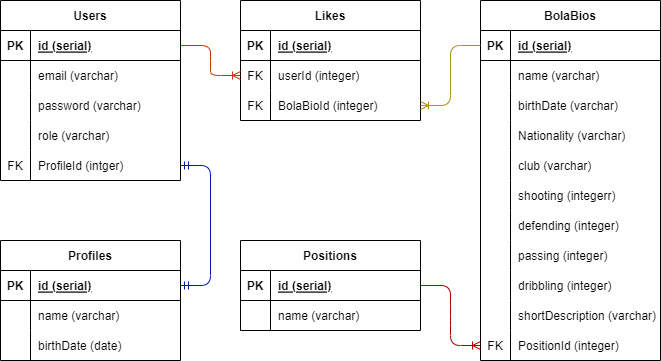

The diagram above was exported from draw.io. Its source (the exported page's mxGraphModel, read from the mxfile embedded in the PNG):
<mxGraphModel dx="1039" dy="483" grid="1" gridSize="10" guides="1" tooltips="1" connect="1" arrows="1" fold="1" page="1" pageScale="1" pageWidth="850" pageHeight="1100" math="0" shadow="0">
  <root>
    <mxCell id="0" />
    <mxCell id="1" parent="0" />
    <mxCell id="2" value="Users" style="shape=table;startSize=30;container=1;collapsible=1;childLayout=tableLayout;fixedRows=1;rowLines=0;fontStyle=1;align=center;resizeLast=1;" parent="1" vertex="1">
      <mxGeometry x="95" y="370" width="180" height="180" as="geometry" />
    </mxCell>
    <mxCell id="3" value="" style="shape=tableRow;horizontal=0;startSize=0;swimlaneHead=0;swimlaneBody=0;fillColor=none;collapsible=0;dropTarget=0;points=[[0,0.5],[1,0.5]];portConstraint=eastwest;top=0;left=0;right=0;bottom=1;" parent="2" vertex="1">
      <mxGeometry y="30" width="180" height="30" as="geometry" />
    </mxCell>
    <mxCell id="4" value="PK" style="shape=partialRectangle;connectable=0;fillColor=none;top=0;left=0;bottom=0;right=0;fontStyle=1;overflow=hidden;" parent="3" vertex="1">
      <mxGeometry width="30" height="30" as="geometry">
        <mxRectangle width="30" height="30" as="alternateBounds" />
      </mxGeometry>
    </mxCell>
    <mxCell id="5" value="id (serial)" style="shape=partialRectangle;connectable=0;fillColor=none;top=0;left=0;bottom=0;right=0;align=left;spacingLeft=6;fontStyle=5;overflow=hidden;" parent="3" vertex="1">
      <mxGeometry x="30" width="150" height="30" as="geometry">
        <mxRectangle width="150" height="30" as="alternateBounds" />
      </mxGeometry>
    </mxCell>
    <mxCell id="6" value="" style="shape=tableRow;horizontal=0;startSize=0;swimlaneHead=0;swimlaneBody=0;fillColor=none;collapsible=0;dropTarget=0;points=[[0,0.5],[1,0.5]];portConstraint=eastwest;top=0;left=0;right=0;bottom=0;" parent="2" vertex="1">
      <mxGeometry y="60" width="180" height="30" as="geometry" />
    </mxCell>
    <mxCell id="7" value="" style="shape=partialRectangle;connectable=0;fillColor=none;top=0;left=0;bottom=0;right=0;editable=1;overflow=hidden;" parent="6" vertex="1">
      <mxGeometry width="30" height="30" as="geometry">
        <mxRectangle width="30" height="30" as="alternateBounds" />
      </mxGeometry>
    </mxCell>
    <mxCell id="8" value="email (varchar)" style="shape=partialRectangle;connectable=0;fillColor=none;top=0;left=0;bottom=0;right=0;align=left;spacingLeft=6;overflow=hidden;" parent="6" vertex="1">
      <mxGeometry x="30" width="150" height="30" as="geometry">
        <mxRectangle width="150" height="30" as="alternateBounds" />
      </mxGeometry>
    </mxCell>
    <mxCell id="9" value="" style="shape=tableRow;horizontal=0;startSize=0;swimlaneHead=0;swimlaneBody=0;fillColor=none;collapsible=0;dropTarget=0;points=[[0,0.5],[1,0.5]];portConstraint=eastwest;top=0;left=0;right=0;bottom=0;" parent="2" vertex="1">
      <mxGeometry y="90" width="180" height="30" as="geometry" />
    </mxCell>
    <mxCell id="10" value="" style="shape=partialRectangle;connectable=0;fillColor=none;top=0;left=0;bottom=0;right=0;editable=1;overflow=hidden;" parent="9" vertex="1">
      <mxGeometry width="30" height="30" as="geometry">
        <mxRectangle width="30" height="30" as="alternateBounds" />
      </mxGeometry>
    </mxCell>
    <mxCell id="11" value="password (varchar)" style="shape=partialRectangle;connectable=0;fillColor=none;top=0;left=0;bottom=0;right=0;align=left;spacingLeft=6;overflow=hidden;" parent="9" vertex="1">
      <mxGeometry x="30" width="150" height="30" as="geometry">
        <mxRectangle width="150" height="30" as="alternateBounds" />
      </mxGeometry>
    </mxCell>
    <mxCell id="12" value="" style="shape=tableRow;horizontal=0;startSize=0;swimlaneHead=0;swimlaneBody=0;fillColor=none;collapsible=0;dropTarget=0;points=[[0,0.5],[1,0.5]];portConstraint=eastwest;top=0;left=0;right=0;bottom=0;" parent="2" vertex="1">
      <mxGeometry y="120" width="180" height="30" as="geometry" />
    </mxCell>
    <mxCell id="13" value="" style="shape=partialRectangle;connectable=0;fillColor=none;top=0;left=0;bottom=0;right=0;editable=1;overflow=hidden;" parent="12" vertex="1">
      <mxGeometry width="30" height="30" as="geometry">
        <mxRectangle width="30" height="30" as="alternateBounds" />
      </mxGeometry>
    </mxCell>
    <mxCell id="14" value="role (varchar)" style="shape=partialRectangle;connectable=0;fillColor=none;top=0;left=0;bottom=0;right=0;align=left;spacingLeft=6;overflow=hidden;" parent="12" vertex="1">
      <mxGeometry x="30" width="150" height="30" as="geometry">
        <mxRectangle width="150" height="30" as="alternateBounds" />
      </mxGeometry>
    </mxCell>
    <mxCell id="73" value="" style="shape=tableRow;horizontal=0;startSize=0;swimlaneHead=0;swimlaneBody=0;fillColor=none;collapsible=0;dropTarget=0;points=[[0,0.5],[1,0.5]];portConstraint=eastwest;top=0;left=0;right=0;bottom=0;" parent="2" vertex="1">
      <mxGeometry y="150" width="180" height="30" as="geometry" />
    </mxCell>
    <mxCell id="74" value="FK" style="shape=partialRectangle;connectable=0;fillColor=none;top=0;left=0;bottom=0;right=0;editable=1;overflow=hidden;" parent="73" vertex="1">
      <mxGeometry width="30" height="30" as="geometry">
        <mxRectangle width="30" height="30" as="alternateBounds" />
      </mxGeometry>
    </mxCell>
    <mxCell id="75" value="ProfileId (intger)" style="shape=partialRectangle;connectable=0;fillColor=none;top=0;left=0;bottom=0;right=0;align=left;spacingLeft=6;overflow=hidden;" parent="73" vertex="1">
      <mxGeometry x="30" width="150" height="30" as="geometry">
        <mxRectangle width="150" height="30" as="alternateBounds" />
      </mxGeometry>
    </mxCell>
    <mxCell id="15" value="Likes" style="shape=table;startSize=30;container=1;collapsible=1;childLayout=tableLayout;fixedRows=1;rowLines=0;fontStyle=1;align=center;resizeLast=1;" parent="1" vertex="1">
      <mxGeometry x="335" y="370" width="180" height="120" as="geometry" />
    </mxCell>
    <mxCell id="16" value="" style="shape=tableRow;horizontal=0;startSize=0;swimlaneHead=0;swimlaneBody=0;fillColor=none;collapsible=0;dropTarget=0;points=[[0,0.5],[1,0.5]];portConstraint=eastwest;top=0;left=0;right=0;bottom=1;" parent="15" vertex="1">
      <mxGeometry y="30" width="180" height="30" as="geometry" />
    </mxCell>
    <mxCell id="17" value="PK" style="shape=partialRectangle;connectable=0;fillColor=none;top=0;left=0;bottom=0;right=0;fontStyle=1;overflow=hidden;" parent="16" vertex="1">
      <mxGeometry width="30" height="30" as="geometry">
        <mxRectangle width="30" height="30" as="alternateBounds" />
      </mxGeometry>
    </mxCell>
    <mxCell id="18" value="id (serial)" style="shape=partialRectangle;connectable=0;fillColor=none;top=0;left=0;bottom=0;right=0;align=left;spacingLeft=6;fontStyle=5;overflow=hidden;" parent="16" vertex="1">
      <mxGeometry x="30" width="150" height="30" as="geometry">
        <mxRectangle width="150" height="30" as="alternateBounds" />
      </mxGeometry>
    </mxCell>
    <mxCell id="19" value="" style="shape=tableRow;horizontal=0;startSize=0;swimlaneHead=0;swimlaneBody=0;fillColor=none;collapsible=0;dropTarget=0;points=[[0,0.5],[1,0.5]];portConstraint=eastwest;top=0;left=0;right=0;bottom=0;" parent="15" vertex="1">
      <mxGeometry y="60" width="180" height="30" as="geometry" />
    </mxCell>
    <mxCell id="20" value="FK" style="shape=partialRectangle;connectable=0;fillColor=none;top=0;left=0;bottom=0;right=0;editable=1;overflow=hidden;" parent="19" vertex="1">
      <mxGeometry width="30" height="30" as="geometry">
        <mxRectangle width="30" height="30" as="alternateBounds" />
      </mxGeometry>
    </mxCell>
    <mxCell id="21" value="userId (integer)" style="shape=partialRectangle;connectable=0;fillColor=none;top=0;left=0;bottom=0;right=0;align=left;spacingLeft=6;overflow=hidden;" parent="19" vertex="1">
      <mxGeometry x="30" width="150" height="30" as="geometry">
        <mxRectangle width="150" height="30" as="alternateBounds" />
      </mxGeometry>
    </mxCell>
    <mxCell id="22" value="" style="shape=tableRow;horizontal=0;startSize=0;swimlaneHead=0;swimlaneBody=0;fillColor=none;collapsible=0;dropTarget=0;points=[[0,0.5],[1,0.5]];portConstraint=eastwest;top=0;left=0;right=0;bottom=0;" parent="15" vertex="1">
      <mxGeometry y="90" width="180" height="30" as="geometry" />
    </mxCell>
    <mxCell id="23" value="FK" style="shape=partialRectangle;connectable=0;fillColor=none;top=0;left=0;bottom=0;right=0;editable=1;overflow=hidden;" parent="22" vertex="1">
      <mxGeometry width="30" height="30" as="geometry">
        <mxRectangle width="30" height="30" as="alternateBounds" />
      </mxGeometry>
    </mxCell>
    <mxCell id="24" value="BolaBioId (integer)" style="shape=partialRectangle;connectable=0;fillColor=none;top=0;left=0;bottom=0;right=0;align=left;spacingLeft=6;overflow=hidden;" parent="22" vertex="1">
      <mxGeometry x="30" width="150" height="30" as="geometry">
        <mxRectangle width="150" height="30" as="alternateBounds" />
      </mxGeometry>
    </mxCell>
    <mxCell id="28" value="BolaBios" style="shape=table;startSize=30;container=1;collapsible=1;childLayout=tableLayout;fixedRows=1;rowLines=0;fontStyle=1;align=center;resizeLast=1;" parent="1" vertex="1">
      <mxGeometry x="575" y="370" width="180" height="360" as="geometry" />
    </mxCell>
    <mxCell id="29" value="" style="shape=tableRow;horizontal=0;startSize=0;swimlaneHead=0;swimlaneBody=0;fillColor=none;collapsible=0;dropTarget=0;points=[[0,0.5],[1,0.5]];portConstraint=eastwest;top=0;left=0;right=0;bottom=1;" parent="28" vertex="1">
      <mxGeometry y="30" width="180" height="30" as="geometry" />
    </mxCell>
    <mxCell id="30" value="PK" style="shape=partialRectangle;connectable=0;fillColor=none;top=0;left=0;bottom=0;right=0;fontStyle=1;overflow=hidden;" parent="29" vertex="1">
      <mxGeometry width="30" height="30" as="geometry">
        <mxRectangle width="30" height="30" as="alternateBounds" />
      </mxGeometry>
    </mxCell>
    <mxCell id="31" value="id (serial)" style="shape=partialRectangle;connectable=0;fillColor=none;top=0;left=0;bottom=0;right=0;align=left;spacingLeft=6;fontStyle=5;overflow=hidden;" parent="29" vertex="1">
      <mxGeometry x="30" width="150" height="30" as="geometry">
        <mxRectangle width="150" height="30" as="alternateBounds" />
      </mxGeometry>
    </mxCell>
    <mxCell id="32" value="" style="shape=tableRow;horizontal=0;startSize=0;swimlaneHead=0;swimlaneBody=0;fillColor=none;collapsible=0;dropTarget=0;points=[[0,0.5],[1,0.5]];portConstraint=eastwest;top=0;left=0;right=0;bottom=0;" parent="28" vertex="1">
      <mxGeometry y="60" width="180" height="30" as="geometry" />
    </mxCell>
    <mxCell id="33" value="" style="shape=partialRectangle;connectable=0;fillColor=none;top=0;left=0;bottom=0;right=0;editable=1;overflow=hidden;" parent="32" vertex="1">
      <mxGeometry width="30" height="30" as="geometry">
        <mxRectangle width="30" height="30" as="alternateBounds" />
      </mxGeometry>
    </mxCell>
    <mxCell id="34" value="name (varchar)" style="shape=partialRectangle;connectable=0;fillColor=none;top=0;left=0;bottom=0;right=0;align=left;spacingLeft=6;overflow=hidden;" parent="32" vertex="1">
      <mxGeometry x="30" width="150" height="30" as="geometry">
        <mxRectangle width="150" height="30" as="alternateBounds" />
      </mxGeometry>
    </mxCell>
    <mxCell id="35" value="" style="shape=tableRow;horizontal=0;startSize=0;swimlaneHead=0;swimlaneBody=0;fillColor=none;collapsible=0;dropTarget=0;points=[[0,0.5],[1,0.5]];portConstraint=eastwest;top=0;left=0;right=0;bottom=0;" parent="28" vertex="1">
      <mxGeometry y="90" width="180" height="30" as="geometry" />
    </mxCell>
    <mxCell id="36" value="" style="shape=partialRectangle;connectable=0;fillColor=none;top=0;left=0;bottom=0;right=0;editable=1;overflow=hidden;" parent="35" vertex="1">
      <mxGeometry width="30" height="30" as="geometry">
        <mxRectangle width="30" height="30" as="alternateBounds" />
      </mxGeometry>
    </mxCell>
    <mxCell id="37" value="birthDate (varchar)" style="shape=partialRectangle;connectable=0;fillColor=none;top=0;left=0;bottom=0;right=0;align=left;spacingLeft=6;overflow=hidden;" parent="35" vertex="1">
      <mxGeometry x="30" width="150" height="30" as="geometry">
        <mxRectangle width="150" height="30" as="alternateBounds" />
      </mxGeometry>
    </mxCell>
    <mxCell id="76" value="" style="shape=tableRow;horizontal=0;startSize=0;swimlaneHead=0;swimlaneBody=0;fillColor=none;collapsible=0;dropTarget=0;points=[[0,0.5],[1,0.5]];portConstraint=eastwest;top=0;left=0;right=0;bottom=0;" parent="28" vertex="1">
      <mxGeometry y="120" width="180" height="30" as="geometry" />
    </mxCell>
    <mxCell id="77" value="" style="shape=partialRectangle;connectable=0;fillColor=none;top=0;left=0;bottom=0;right=0;editable=1;overflow=hidden;" parent="76" vertex="1">
      <mxGeometry width="30" height="30" as="geometry">
        <mxRectangle width="30" height="30" as="alternateBounds" />
      </mxGeometry>
    </mxCell>
    <mxCell id="78" value="Nationality (varchar)" style="shape=partialRectangle;connectable=0;fillColor=none;top=0;left=0;bottom=0;right=0;align=left;spacingLeft=6;overflow=hidden;" parent="76" vertex="1">
      <mxGeometry x="30" width="150" height="30" as="geometry">
        <mxRectangle width="150" height="30" as="alternateBounds" />
      </mxGeometry>
    </mxCell>
    <mxCell id="79" value="" style="shape=tableRow;horizontal=0;startSize=0;swimlaneHead=0;swimlaneBody=0;fillColor=none;collapsible=0;dropTarget=0;points=[[0,0.5],[1,0.5]];portConstraint=eastwest;top=0;left=0;right=0;bottom=0;" parent="28" vertex="1">
      <mxGeometry y="150" width="180" height="30" as="geometry" />
    </mxCell>
    <mxCell id="80" value="" style="shape=partialRectangle;connectable=0;fillColor=none;top=0;left=0;bottom=0;right=0;editable=1;overflow=hidden;" parent="79" vertex="1">
      <mxGeometry width="30" height="30" as="geometry">
        <mxRectangle width="30" height="30" as="alternateBounds" />
      </mxGeometry>
    </mxCell>
    <mxCell id="81" value="club (varchar)" style="shape=partialRectangle;connectable=0;fillColor=none;top=0;left=0;bottom=0;right=0;align=left;spacingLeft=6;overflow=hidden;" parent="79" vertex="1">
      <mxGeometry x="30" width="150" height="30" as="geometry">
        <mxRectangle width="150" height="30" as="alternateBounds" />
      </mxGeometry>
    </mxCell>
    <mxCell id="109" value="" style="shape=tableRow;horizontal=0;startSize=0;swimlaneHead=0;swimlaneBody=0;fillColor=none;collapsible=0;dropTarget=0;points=[[0,0.5],[1,0.5]];portConstraint=eastwest;top=0;left=0;right=0;bottom=0;" parent="28" vertex="1">
      <mxGeometry y="180" width="180" height="30" as="geometry" />
    </mxCell>
    <mxCell id="110" value="" style="shape=partialRectangle;connectable=0;fillColor=none;top=0;left=0;bottom=0;right=0;editable=1;overflow=hidden;" parent="109" vertex="1">
      <mxGeometry width="30" height="30" as="geometry">
        <mxRectangle width="30" height="30" as="alternateBounds" />
      </mxGeometry>
    </mxCell>
    <mxCell id="111" value="shooting (integerr)" style="shape=partialRectangle;connectable=0;fillColor=none;top=0;left=0;bottom=0;right=0;align=left;spacingLeft=6;overflow=hidden;" parent="109" vertex="1">
      <mxGeometry x="30" width="150" height="30" as="geometry">
        <mxRectangle width="150" height="30" as="alternateBounds" />
      </mxGeometry>
    </mxCell>
    <mxCell id="112" value="" style="shape=tableRow;horizontal=0;startSize=0;swimlaneHead=0;swimlaneBody=0;fillColor=none;collapsible=0;dropTarget=0;points=[[0,0.5],[1,0.5]];portConstraint=eastwest;top=0;left=0;right=0;bottom=0;" parent="28" vertex="1">
      <mxGeometry y="210" width="180" height="30" as="geometry" />
    </mxCell>
    <mxCell id="113" value="" style="shape=partialRectangle;connectable=0;fillColor=none;top=0;left=0;bottom=0;right=0;editable=1;overflow=hidden;" parent="112" vertex="1">
      <mxGeometry width="30" height="30" as="geometry">
        <mxRectangle width="30" height="30" as="alternateBounds" />
      </mxGeometry>
    </mxCell>
    <mxCell id="114" value="defending (integer)" style="shape=partialRectangle;connectable=0;fillColor=none;top=0;left=0;bottom=0;right=0;align=left;spacingLeft=6;overflow=hidden;" parent="112" vertex="1">
      <mxGeometry x="30" width="150" height="30" as="geometry">
        <mxRectangle width="150" height="30" as="alternateBounds" />
      </mxGeometry>
    </mxCell>
    <mxCell id="115" value="" style="shape=tableRow;horizontal=0;startSize=0;swimlaneHead=0;swimlaneBody=0;fillColor=none;collapsible=0;dropTarget=0;points=[[0,0.5],[1,0.5]];portConstraint=eastwest;top=0;left=0;right=0;bottom=0;" parent="28" vertex="1">
      <mxGeometry y="240" width="180" height="30" as="geometry" />
    </mxCell>
    <mxCell id="116" value="" style="shape=partialRectangle;connectable=0;fillColor=none;top=0;left=0;bottom=0;right=0;editable=1;overflow=hidden;" parent="115" vertex="1">
      <mxGeometry width="30" height="30" as="geometry">
        <mxRectangle width="30" height="30" as="alternateBounds" />
      </mxGeometry>
    </mxCell>
    <mxCell id="117" value="passing (integer)" style="shape=partialRectangle;connectable=0;fillColor=none;top=0;left=0;bottom=0;right=0;align=left;spacingLeft=6;overflow=hidden;" parent="115" vertex="1">
      <mxGeometry x="30" width="150" height="30" as="geometry">
        <mxRectangle width="150" height="30" as="alternateBounds" />
      </mxGeometry>
    </mxCell>
    <mxCell id="118" value="" style="shape=tableRow;horizontal=0;startSize=0;swimlaneHead=0;swimlaneBody=0;fillColor=none;collapsible=0;dropTarget=0;points=[[0,0.5],[1,0.5]];portConstraint=eastwest;top=0;left=0;right=0;bottom=0;" parent="28" vertex="1">
      <mxGeometry y="270" width="180" height="30" as="geometry" />
    </mxCell>
    <mxCell id="119" value="" style="shape=partialRectangle;connectable=0;fillColor=none;top=0;left=0;bottom=0;right=0;editable=1;overflow=hidden;" parent="118" vertex="1">
      <mxGeometry width="30" height="30" as="geometry">
        <mxRectangle width="30" height="30" as="alternateBounds" />
      </mxGeometry>
    </mxCell>
    <mxCell id="120" value="dribbling (integer)" style="shape=partialRectangle;connectable=0;fillColor=none;top=0;left=0;bottom=0;right=0;align=left;spacingLeft=6;overflow=hidden;" parent="118" vertex="1">
      <mxGeometry x="30" width="150" height="30" as="geometry">
        <mxRectangle width="150" height="30" as="alternateBounds" />
      </mxGeometry>
    </mxCell>
    <mxCell id="121" value="" style="shape=tableRow;horizontal=0;startSize=0;swimlaneHead=0;swimlaneBody=0;fillColor=none;collapsible=0;dropTarget=0;points=[[0,0.5],[1,0.5]];portConstraint=eastwest;top=0;left=0;right=0;bottom=0;" parent="28" vertex="1">
      <mxGeometry y="300" width="180" height="30" as="geometry" />
    </mxCell>
    <mxCell id="122" value="" style="shape=partialRectangle;connectable=0;fillColor=none;top=0;left=0;bottom=0;right=0;editable=1;overflow=hidden;" parent="121" vertex="1">
      <mxGeometry width="30" height="30" as="geometry">
        <mxRectangle width="30" height="30" as="alternateBounds" />
      </mxGeometry>
    </mxCell>
    <mxCell id="123" value="shortDescription (varchar)" style="shape=partialRectangle;connectable=0;fillColor=none;top=0;left=0;bottom=0;right=0;align=left;spacingLeft=6;overflow=hidden;" parent="121" vertex="1">
      <mxGeometry x="30" width="150" height="30" as="geometry">
        <mxRectangle width="150" height="30" as="alternateBounds" />
      </mxGeometry>
    </mxCell>
    <mxCell id="38" value="" style="shape=tableRow;horizontal=0;startSize=0;swimlaneHead=0;swimlaneBody=0;fillColor=none;collapsible=0;dropTarget=0;points=[[0,0.5],[1,0.5]];portConstraint=eastwest;top=0;left=0;right=0;bottom=0;" parent="28" vertex="1">
      <mxGeometry y="330" width="180" height="30" as="geometry" />
    </mxCell>
    <mxCell id="39" value="FK" style="shape=partialRectangle;connectable=0;fillColor=none;top=0;left=0;bottom=0;right=0;editable=1;overflow=hidden;" parent="38" vertex="1">
      <mxGeometry width="30" height="30" as="geometry">
        <mxRectangle width="30" height="30" as="alternateBounds" />
      </mxGeometry>
    </mxCell>
    <mxCell id="40" value="PositionId (integer)" style="shape=partialRectangle;connectable=0;fillColor=none;top=0;left=0;bottom=0;right=0;align=left;spacingLeft=6;overflow=hidden;" parent="38" vertex="1">
      <mxGeometry x="30" width="150" height="30" as="geometry">
        <mxRectangle width="150" height="30" as="alternateBounds" />
      </mxGeometry>
    </mxCell>
    <mxCell id="41" value="Profiles" style="shape=table;startSize=30;container=1;collapsible=1;childLayout=tableLayout;fixedRows=1;rowLines=0;fontStyle=1;align=center;resizeLast=1;" parent="1" vertex="1">
      <mxGeometry x="95" y="610" width="180" height="120" as="geometry" />
    </mxCell>
    <mxCell id="42" value="" style="shape=tableRow;horizontal=0;startSize=0;swimlaneHead=0;swimlaneBody=0;fillColor=none;collapsible=0;dropTarget=0;points=[[0,0.5],[1,0.5]];portConstraint=eastwest;top=0;left=0;right=0;bottom=1;" parent="41" vertex="1">
      <mxGeometry y="30" width="180" height="30" as="geometry" />
    </mxCell>
    <mxCell id="43" value="PK" style="shape=partialRectangle;connectable=0;fillColor=none;top=0;left=0;bottom=0;right=0;fontStyle=1;overflow=hidden;" parent="42" vertex="1">
      <mxGeometry width="30" height="30" as="geometry">
        <mxRectangle width="30" height="30" as="alternateBounds" />
      </mxGeometry>
    </mxCell>
    <mxCell id="44" value="id (serial)" style="shape=partialRectangle;connectable=0;fillColor=none;top=0;left=0;bottom=0;right=0;align=left;spacingLeft=6;fontStyle=5;overflow=hidden;" parent="42" vertex="1">
      <mxGeometry x="30" width="150" height="30" as="geometry">
        <mxRectangle width="150" height="30" as="alternateBounds" />
      </mxGeometry>
    </mxCell>
    <mxCell id="45" value="" style="shape=tableRow;horizontal=0;startSize=0;swimlaneHead=0;swimlaneBody=0;fillColor=none;collapsible=0;dropTarget=0;points=[[0,0.5],[1,0.5]];portConstraint=eastwest;top=0;left=0;right=0;bottom=0;" parent="41" vertex="1">
      <mxGeometry y="60" width="180" height="30" as="geometry" />
    </mxCell>
    <mxCell id="46" value="" style="shape=partialRectangle;connectable=0;fillColor=none;top=0;left=0;bottom=0;right=0;editable=1;overflow=hidden;" parent="45" vertex="1">
      <mxGeometry width="30" height="30" as="geometry">
        <mxRectangle width="30" height="30" as="alternateBounds" />
      </mxGeometry>
    </mxCell>
    <mxCell id="47" value="name (varchar)" style="shape=partialRectangle;connectable=0;fillColor=none;top=0;left=0;bottom=0;right=0;align=left;spacingLeft=6;overflow=hidden;" parent="45" vertex="1">
      <mxGeometry x="30" width="150" height="30" as="geometry">
        <mxRectangle width="150" height="30" as="alternateBounds" />
      </mxGeometry>
    </mxCell>
    <mxCell id="48" value="" style="shape=tableRow;horizontal=0;startSize=0;swimlaneHead=0;swimlaneBody=0;fillColor=none;collapsible=0;dropTarget=0;points=[[0,0.5],[1,0.5]];portConstraint=eastwest;top=0;left=0;right=0;bottom=0;" parent="41" vertex="1">
      <mxGeometry y="90" width="180" height="30" as="geometry" />
    </mxCell>
    <mxCell id="49" value="" style="shape=partialRectangle;connectable=0;fillColor=none;top=0;left=0;bottom=0;right=0;editable=1;overflow=hidden;" parent="48" vertex="1">
      <mxGeometry width="30" height="30" as="geometry">
        <mxRectangle width="30" height="30" as="alternateBounds" />
      </mxGeometry>
    </mxCell>
    <mxCell id="50" value="birthDate (date)" style="shape=partialRectangle;connectable=0;fillColor=none;top=0;left=0;bottom=0;right=0;align=left;spacingLeft=6;overflow=hidden;" parent="48" vertex="1">
      <mxGeometry x="30" width="150" height="30" as="geometry">
        <mxRectangle width="150" height="30" as="alternateBounds" />
      </mxGeometry>
    </mxCell>
    <mxCell id="54" value="Positions" style="shape=table;startSize=30;container=1;collapsible=1;childLayout=tableLayout;fixedRows=1;rowLines=0;fontStyle=1;align=center;resizeLast=1;" parent="1" vertex="1">
      <mxGeometry x="335" y="610" width="180" height="90" as="geometry" />
    </mxCell>
    <mxCell id="55" value="" style="shape=tableRow;horizontal=0;startSize=0;swimlaneHead=0;swimlaneBody=0;fillColor=none;collapsible=0;dropTarget=0;points=[[0,0.5],[1,0.5]];portConstraint=eastwest;top=0;left=0;right=0;bottom=1;" parent="54" vertex="1">
      <mxGeometry y="30" width="180" height="30" as="geometry" />
    </mxCell>
    <mxCell id="56" value="PK" style="shape=partialRectangle;connectable=0;fillColor=none;top=0;left=0;bottom=0;right=0;fontStyle=1;overflow=hidden;" parent="55" vertex="1">
      <mxGeometry width="30" height="30" as="geometry">
        <mxRectangle width="30" height="30" as="alternateBounds" />
      </mxGeometry>
    </mxCell>
    <mxCell id="57" value="id (serial)" style="shape=partialRectangle;connectable=0;fillColor=none;top=0;left=0;bottom=0;right=0;align=left;spacingLeft=6;fontStyle=5;overflow=hidden;" parent="55" vertex="1">
      <mxGeometry x="30" width="150" height="30" as="geometry">
        <mxRectangle width="150" height="30" as="alternateBounds" />
      </mxGeometry>
    </mxCell>
    <mxCell id="58" value="" style="shape=tableRow;horizontal=0;startSize=0;swimlaneHead=0;swimlaneBody=0;fillColor=none;collapsible=0;dropTarget=0;points=[[0,0.5],[1,0.5]];portConstraint=eastwest;top=0;left=0;right=0;bottom=0;" parent="54" vertex="1">
      <mxGeometry y="60" width="180" height="30" as="geometry" />
    </mxCell>
    <mxCell id="59" value="" style="shape=partialRectangle;connectable=0;fillColor=none;top=0;left=0;bottom=0;right=0;editable=1;overflow=hidden;" parent="58" vertex="1">
      <mxGeometry width="30" height="30" as="geometry">
        <mxRectangle width="30" height="30" as="alternateBounds" />
      </mxGeometry>
    </mxCell>
    <mxCell id="60" value="name (varchar)" style="shape=partialRectangle;connectable=0;fillColor=none;top=0;left=0;bottom=0;right=0;align=left;spacingLeft=6;overflow=hidden;" parent="58" vertex="1">
      <mxGeometry x="30" width="150" height="30" as="geometry">
        <mxRectangle width="150" height="30" as="alternateBounds" />
      </mxGeometry>
    </mxCell>
    <mxCell id="71" value="" style="edgeStyle=entityRelationEdgeStyle;fontSize=12;html=1;endArrow=ERmandOne;startArrow=ERmandOne;entryX=1;entryY=0.5;entryDx=0;entryDy=0;exitX=1;exitY=0.5;exitDx=0;exitDy=0;fillColor=#0050ef;strokeColor=#001DBC;" parent="1" source="42" target="73" edge="1">
      <mxGeometry width="100" height="100" relative="1" as="geometry">
        <mxPoint x="265" y="680" as="sourcePoint" />
        <mxPoint x="365" y="580" as="targetPoint" />
      </mxGeometry>
    </mxCell>
    <mxCell id="72" value="" style="edgeStyle=entityRelationEdgeStyle;fontSize=12;html=1;endArrow=ERoneToMany;exitX=1;exitY=0.5;exitDx=0;exitDy=0;entryX=0;entryY=0.5;entryDx=0;entryDy=0;fillColor=#e51400;strokeColor=#B20000;" parent="1" source="55" target="38" edge="1">
      <mxGeometry width="100" height="100" relative="1" as="geometry">
        <mxPoint x="475" y="610" as="sourcePoint" />
        <mxPoint x="575" y="510" as="targetPoint" />
      </mxGeometry>
    </mxCell>
    <mxCell id="84" value="" style="edgeStyle=entityRelationEdgeStyle;fontSize=12;html=1;endArrow=ERoneToMany;exitX=1;exitY=0.5;exitDx=0;exitDy=0;entryX=0;entryY=0.5;entryDx=0;entryDy=0;fillColor=#fa6800;strokeColor=#C73500;" parent="1" source="3" target="19" edge="1">
      <mxGeometry width="100" height="100" relative="1" as="geometry">
        <mxPoint x="425" y="520" as="sourcePoint" />
        <mxPoint x="525" y="420" as="targetPoint" />
      </mxGeometry>
    </mxCell>
    <mxCell id="85" value="" style="edgeStyle=entityRelationEdgeStyle;fontSize=12;html=1;endArrow=ERoneToMany;entryX=1;entryY=0.5;entryDx=0;entryDy=0;exitX=0;exitY=0.5;exitDx=0;exitDy=0;fillColor=#e3c800;strokeColor=#B09500;" parent="1" source="29" target="22" edge="1">
      <mxGeometry width="100" height="100" relative="1" as="geometry">
        <mxPoint x="425" y="520" as="sourcePoint" />
        <mxPoint x="525" y="420" as="targetPoint" />
      </mxGeometry>
    </mxCell>
  </root>
</mxGraphModel>